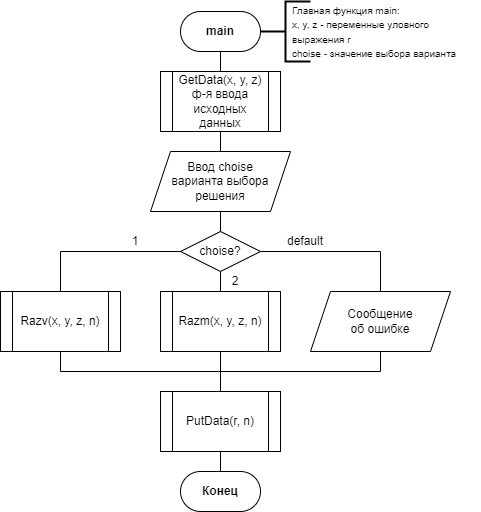

The diagram above was exported from draw.io. Its source (the exported page's mxGraphModel, read from the mxfile embedded in the PNG):
<mxGraphModel dx="1098" dy="988" grid="1" gridSize="10" guides="0" tooltips="1" connect="1" arrows="0" fold="1" page="1" pageScale="1" pageWidth="827" pageHeight="1169" background="none" math="0" shadow="0">
  <root>
    <mxCell id="0" />
    <mxCell id="1" parent="0" />
    <mxCell id="GEsONsv_8qL6iSuzSnir-2" value="" style="endArrow=none;html=1;rounded=0;entryX=0.5;entryY=1;entryDx=0;entryDy=0;entryPerimeter=0;exitX=0.5;exitY=0;exitDx=0;exitDy=0;" parent="1" source="sG_nyhQQpjQcAJkAzAh8-1" edge="1">
      <mxGeometry width="50" height="50" relative="1" as="geometry">
        <mxPoint x="420" y="130" as="sourcePoint" />
        <mxPoint x="420" y="110" as="targetPoint" />
      </mxGeometry>
    </mxCell>
    <mxCell id="GEsONsv_8qL6iSuzSnir-50" value="" style="endArrow=none;html=1;rounded=0;exitX=0.5;exitY=0;exitDx=0;exitDy=0;entryX=0.5;entryY=1;entryDx=0;entryDy=0;" parent="1" source="GEsONsv_8qL6iSuzSnir-53" target="sG_nyhQQpjQcAJkAzAh8-15" edge="1">
      <mxGeometry width="50" height="50" relative="1" as="geometry">
        <mxPoint x="510" y="1100" as="sourcePoint" />
        <mxPoint x="490" y="530" as="targetPoint" />
      </mxGeometry>
    </mxCell>
    <mxCell id="GEsONsv_8qL6iSuzSnir-52" value="&lt;b&gt;main&lt;/b&gt;" style="rounded=1;whiteSpace=wrap;html=1;arcSize=50;" parent="1" vertex="1">
      <mxGeometry x="380" y="70" width="80" height="40" as="geometry" />
    </mxCell>
    <mxCell id="GEsONsv_8qL6iSuzSnir-53" value="&lt;b&gt;Конец&lt;/b&gt;" style="rounded=1;whiteSpace=wrap;html=1;arcSize=50;" parent="1" vertex="1">
      <mxGeometry x="380" y="530" width="80" height="40" as="geometry" />
    </mxCell>
    <mxCell id="GEsONsv_8qL6iSuzSnir-54" value="" style="group" parent="1" vertex="1" connectable="0">
      <mxGeometry x="460" y="60" width="220" height="60" as="geometry" />
    </mxCell>
    <mxCell id="cmF1lUIxUgk8CuS8iypQ-2" value="" style="strokeWidth=2;html=1;shape=mxgraph.flowchart.annotation_2;align=left;labelPosition=right;pointerEvents=1;fontFamily=Helvetica;" parent="GEsONsv_8qL6iSuzSnir-54" vertex="1">
      <mxGeometry width="50" height="60" as="geometry" />
    </mxCell>
    <mxCell id="cmF1lUIxUgk8CuS8iypQ-3" value="&lt;div style=&quot;&quot;&gt;&lt;font size=&quot;1&quot;&gt;Главная функция main:&lt;/font&gt;&lt;/div&gt;&lt;div style=&quot;&quot;&gt;&lt;font size=&quot;1&quot;&gt;x, y, z - переменные уловного выражения r&lt;/font&gt;&lt;/div&gt;&lt;div style=&quot;&quot;&gt;&lt;font size=&quot;1&quot;&gt;choise - значение выбора варианта&lt;/font&gt;&lt;/div&gt;" style="text;html=1;strokeColor=none;fillColor=none;align=left;verticalAlign=middle;whiteSpace=wrap;rounded=0;fontFamily=Helvetica;" parent="GEsONsv_8qL6iSuzSnir-54" vertex="1">
      <mxGeometry x="30" width="190" height="60" as="geometry" />
    </mxCell>
    <mxCell id="sG_nyhQQpjQcAJkAzAh8-1" value="GetData(x, y, z)&lt;br&gt;ф-я ввода исходных данных" style="shape=process;whiteSpace=wrap;html=1;backgroundOutline=1;" parent="1" vertex="1">
      <mxGeometry x="360" y="130" width="120" height="60" as="geometry" />
    </mxCell>
    <mxCell id="sG_nyhQQpjQcAJkAzAh8-2" value="Ввод choise&lt;br&gt;варианта выбора решения" style="shape=parallelogram;perimeter=parallelogramPerimeter;whiteSpace=wrap;html=1;fixedSize=1;" parent="1" vertex="1">
      <mxGeometry x="350" y="210" width="140" height="60" as="geometry" />
    </mxCell>
    <mxCell id="sG_nyhQQpjQcAJkAzAh8-3" value="" style="endArrow=none;html=1;rounded=0;entryX=0.5;entryY=1;entryDx=0;entryDy=0;exitX=0.5;exitY=0;exitDx=0;exitDy=0;" parent="1" source="sG_nyhQQpjQcAJkAzAh8-2" target="sG_nyhQQpjQcAJkAzAh8-1" edge="1">
      <mxGeometry width="50" height="50" relative="1" as="geometry">
        <mxPoint x="210" y="230" as="sourcePoint" />
        <mxPoint x="260" y="180" as="targetPoint" />
      </mxGeometry>
    </mxCell>
    <mxCell id="sG_nyhQQpjQcAJkAzAh8-4" value="сhoise?" style="rhombus;whiteSpace=wrap;html=1;" parent="1" vertex="1">
      <mxGeometry x="380" y="290" width="80" height="40" as="geometry" />
    </mxCell>
    <mxCell id="sG_nyhQQpjQcAJkAzAh8-5" value="" style="endArrow=none;html=1;rounded=0;entryX=0.5;entryY=1;entryDx=0;entryDy=0;exitX=0.5;exitY=0;exitDx=0;exitDy=0;" parent="1" source="sG_nyhQQpjQcAJkAzAh8-4" target="sG_nyhQQpjQcAJkAzAh8-2" edge="1">
      <mxGeometry width="50" height="50" relative="1" as="geometry">
        <mxPoint x="230" y="290" as="sourcePoint" />
        <mxPoint x="280" y="240" as="targetPoint" />
      </mxGeometry>
    </mxCell>
    <mxCell id="sG_nyhQQpjQcAJkAzAh8-7" value="Razm(x, y, z, n)" style="shape=process;whiteSpace=wrap;html=1;backgroundOutline=1;" parent="1" vertex="1">
      <mxGeometry x="360" y="350" width="120" height="60" as="geometry" />
    </mxCell>
    <mxCell id="sG_nyhQQpjQcAJkAzAh8-8" value="" style="endArrow=none;html=1;rounded=0;entryX=0.5;entryY=1;entryDx=0;entryDy=0;exitX=0.5;exitY=0;exitDx=0;exitDy=0;" parent="1" source="sG_nyhQQpjQcAJkAzAh8-7" target="sG_nyhQQpjQcAJkAzAh8-4" edge="1">
      <mxGeometry width="50" height="50" relative="1" as="geometry">
        <mxPoint x="170" y="360" as="sourcePoint" />
        <mxPoint x="220" y="310" as="targetPoint" />
      </mxGeometry>
    </mxCell>
    <mxCell id="sG_nyhQQpjQcAJkAzAh8-10" value="Razv(x, y, z, n)" style="shape=process;whiteSpace=wrap;html=1;backgroundOutline=1;" parent="1" vertex="1">
      <mxGeometry x="200" y="350" width="120" height="60" as="geometry" />
    </mxCell>
    <mxCell id="sG_nyhQQpjQcAJkAzAh8-11" value="" style="endArrow=none;html=1;rounded=0;entryX=0;entryY=0.5;entryDx=0;entryDy=0;exitX=0.5;exitY=0;exitDx=0;exitDy=0;" parent="1" source="sG_nyhQQpjQcAJkAzAh8-10" target="sG_nyhQQpjQcAJkAzAh8-4" edge="1">
      <mxGeometry width="50" height="50" relative="1" as="geometry">
        <mxPoint x="250" y="330" as="sourcePoint" />
        <mxPoint x="300" y="280" as="targetPoint" />
        <Array as="points">
          <mxPoint x="260" y="310" />
        </Array>
      </mxGeometry>
    </mxCell>
    <mxCell id="sG_nyhQQpjQcAJkAzAh8-13" value="Сообщение&lt;br&gt;об ошибке" style="shape=parallelogram;perimeter=parallelogramPerimeter;whiteSpace=wrap;html=1;fixedSize=1;" parent="1" vertex="1">
      <mxGeometry x="510" y="350" width="140" height="60" as="geometry" />
    </mxCell>
    <mxCell id="sG_nyhQQpjQcAJkAzAh8-14" value="" style="endArrow=none;html=1;rounded=0;entryX=0.5;entryY=0;entryDx=0;entryDy=0;exitX=1;exitY=0.5;exitDx=0;exitDy=0;" parent="1" source="sG_nyhQQpjQcAJkAzAh8-4" target="sG_nyhQQpjQcAJkAzAh8-13" edge="1">
      <mxGeometry width="50" height="50" relative="1" as="geometry">
        <mxPoint x="460" y="350" as="sourcePoint" />
        <mxPoint x="580" y="310" as="targetPoint" />
        <Array as="points">
          <mxPoint x="580" y="310" />
        </Array>
      </mxGeometry>
    </mxCell>
    <mxCell id="sG_nyhQQpjQcAJkAzAh8-15" value="PutData(r, n)" style="shape=process;whiteSpace=wrap;html=1;backgroundOutline=1;" parent="1" vertex="1">
      <mxGeometry x="360" y="450" width="120" height="60" as="geometry" />
    </mxCell>
    <mxCell id="sG_nyhQQpjQcAJkAzAh8-16" value="" style="endArrow=none;html=1;rounded=0;entryX=0.5;entryY=1;entryDx=0;entryDy=0;exitX=0.5;exitY=0;exitDx=0;exitDy=0;" parent="1" source="sG_nyhQQpjQcAJkAzAh8-15" target="sG_nyhQQpjQcAJkAzAh8-7" edge="1">
      <mxGeometry width="50" height="50" relative="1" as="geometry">
        <mxPoint x="420" y="430" as="sourcePoint" />
        <mxPoint x="260" y="450" as="targetPoint" />
      </mxGeometry>
    </mxCell>
    <mxCell id="sG_nyhQQpjQcAJkAzAh8-17" value="" style="endArrow=none;html=1;rounded=0;entryX=0.5;entryY=1;entryDx=0;entryDy=0;" parent="1" target="sG_nyhQQpjQcAJkAzAh8-10" edge="1">
      <mxGeometry width="50" height="50" relative="1" as="geometry">
        <mxPoint x="420" y="430" as="sourcePoint" />
        <mxPoint x="270" y="430" as="targetPoint" />
        <Array as="points">
          <mxPoint x="260" y="430" />
        </Array>
      </mxGeometry>
    </mxCell>
    <mxCell id="sG_nyhQQpjQcAJkAzAh8-18" value="" style="endArrow=none;html=1;rounded=0;entryX=0.5;entryY=1;entryDx=0;entryDy=0;exitX=0.5;exitY=1;exitDx=0;exitDy=0;" parent="1" source="sG_nyhQQpjQcAJkAzAh8-13" edge="1">
      <mxGeometry width="50" height="50" relative="1" as="geometry">
        <mxPoint x="580" y="450" as="sourcePoint" />
        <mxPoint x="420" y="430" as="targetPoint" />
        <Array as="points">
          <mxPoint x="580" y="430" />
        </Array>
      </mxGeometry>
    </mxCell>
    <mxCell id="UIVPU8eXYfJF_TQ50DYB-1" value="1" style="text;html=1;strokeColor=none;fillColor=none;align=center;verticalAlign=middle;whiteSpace=wrap;rounded=0;" vertex="1" parent="1">
      <mxGeometry x="310" y="290" width="50" height="20" as="geometry" />
    </mxCell>
    <mxCell id="UIVPU8eXYfJF_TQ50DYB-2" value="2" style="text;html=1;strokeColor=none;fillColor=none;align=center;verticalAlign=middle;whiteSpace=wrap;rounded=0;" vertex="1" parent="1">
      <mxGeometry x="410" y="330" width="50" height="20" as="geometry" />
    </mxCell>
    <mxCell id="UIVPU8eXYfJF_TQ50DYB-3" value="default" style="text;html=1;strokeColor=none;fillColor=none;align=center;verticalAlign=middle;whiteSpace=wrap;rounded=0;" vertex="1" parent="1">
      <mxGeometry x="480" y="290" width="50" height="20" as="geometry" />
    </mxCell>
  </root>
</mxGraphModel>